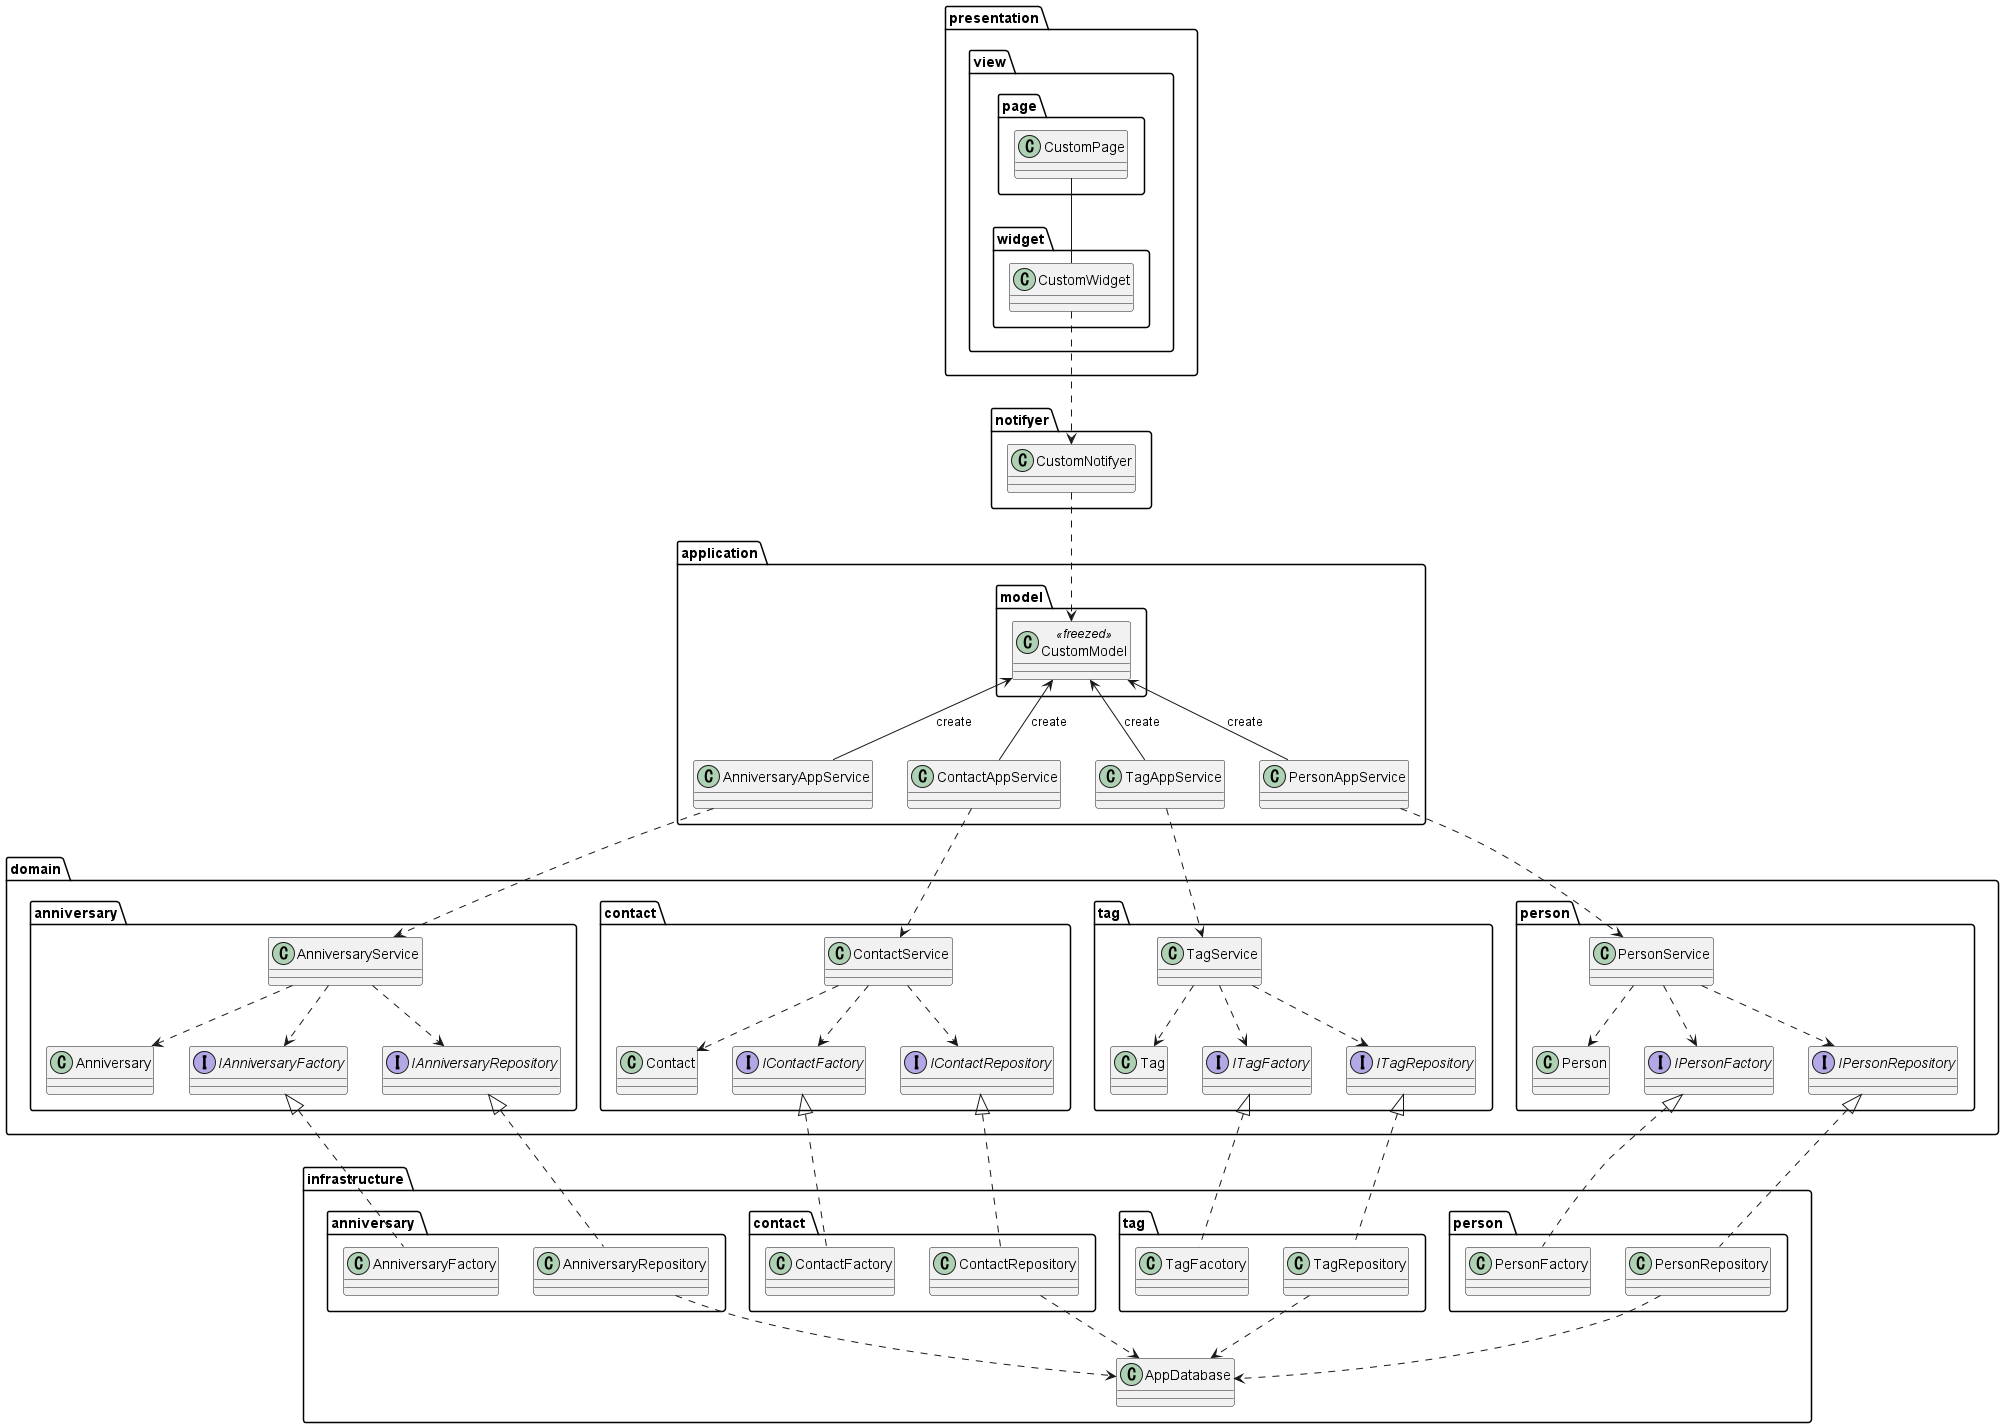

The diagram above was rendered by PlantUML. Its source (embedded in the PNG):
@startuml

package presentation {
    package view {
        package page {
            class CustomPage
        }
        package widget {
            class CustomWidget
        }
    }
}

package notifyer {
    class CustomNotifyer
}

package application {
    package model {
        class CustomModel<<freezed>>
    }
    class AnniversaryAppService
    class ContactAppService
    class TagAppService
    class PersonAppService
}

package domain {
    package anniversary {
        class Anniversary
        class AnniversaryService
        interface IAnniversaryFactory
        interface IAnniversaryRepository
    }
    package contact {
        class Contact
        class ContactService
        interface IContactFactory
        interface IContactRepository
    }
    package tag {
        class Tag
        class TagService
        interface ITagFactory
        interface ITagRepository
    }
    package person {
        class Person
        class PersonService
        interface IPersonFactory
        interface IPersonRepository
    }
}

package infrastructure {
    package "anniversary " {
        class AnniversaryFactory
        class AnniversaryRepository
    }
    package "contact " {
        class ContactFactory
        class ContactRepository
    }
    package "tag " {
        class TagFacotory
        class TagRepository
    }
    package "person " {
        class PersonFactory
        class PersonRepository
    }
    class AppDatabase
}

' view
CustomPage -- CustomWidget

' view - notifyer
CustomWidget ..> CustomNotifyer

' notifyer - application
CustomNotifyer ..> CustomModel

' application
CustomModel <-- AnniversaryAppService : create
CustomModel <-- ContactAppService : create
CustomModel <-- TagAppService : create
CustomModel <-- PersonAppService : create

' application - domain
AnniversaryAppService ..> AnniversaryService
ContactAppService ..> ContactService
TagAppService ..> TagService
PersonAppService ..> PersonService

' domain
AnniversaryService ..> Anniversary
AnniversaryService ..> IAnniversaryFactory
AnniversaryService ..> IAnniversaryRepository
ContactService ..> Contact
ContactService ..> IContactFactory
ContactService ..> IContactRepository
TagService ..> Tag
TagService ..> ITagFactory
TagService ..> ITagRepository
PersonService ..> Person
PersonService ..> IPersonRepository
PersonService ..> IPersonFactory

' domain - infrastructure
IAnniversaryRepository <|.. AnniversaryRepository
IAnniversaryFactory <|.. AnniversaryFactory
IContactFactory <|.. ContactFactory
IContactRepository <|.. ContactRepository
ITagFactory <|.. TagFacotory
ITagRepository <|.. TagRepository
IPersonFactory <|.. PersonFactory
IPersonRepository <|.. PersonRepository

' infrastructure
AnniversaryRepository ..> AppDatabase
ContactRepository ..> AppDatabase
TagRepository ..> AppDatabase
PersonRepository ..> AppDatabase

@enduml